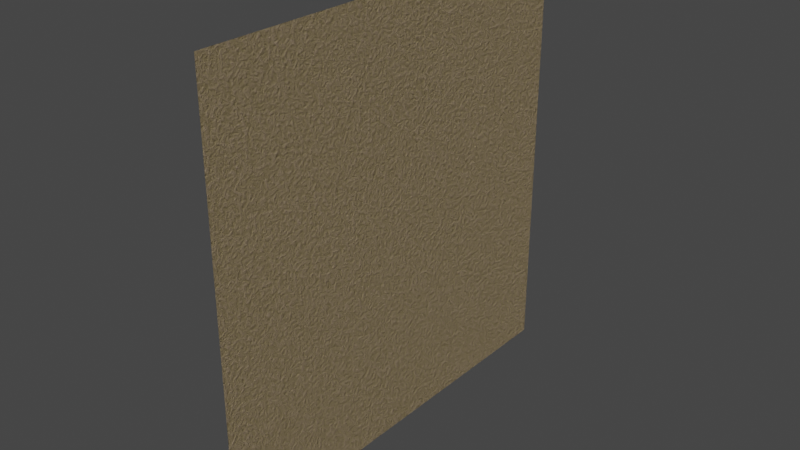 # Source: Wall_Texture.blend  (saved by Blender 3.1.7; exported with 4.5.12 LTS)
import bpy
from mathutils import Matrix  # noqa: F401  (used for matrix-valued properties, if any)

bpy.ops.wm.read_factory_settings(use_empty=True)
scene = bpy.context.scene
scene.name = 'Scene'

# ---- collections
col_collection = bpy.data.collections.new('Collection'); scene.collection.children.link(col_collection)

# ---- images (referenced by path relative to the original .blend; pixels are not part of the script)
import os
ASSET_DIR = os.environ.get("B2B_ASSET_DIR", "")  # directory of the original .blend (textures are referenced by path, not embedded)
HERE = os.path.dirname(os.path.abspath(__file__))  # packed textures are extracted next to this script under _unpacked/

def load_image(name, relpath, width, height, colorspace="sRGB"):
    """Load a texture the original file referenced (path relative to the .blend, or extracted next to this script)."""
    p = next((c for c in (os.path.join(HERE, relpath), os.path.join(ASSET_DIR, relpath)) if relpath and os.path.exists(c)), "")
    if p:
        img = bpy.data.images.load(p, check_existing=True)
        img.name = name
    else:  # same state as the original file: an image datablock whose file is absent (Cycles renders it pink)
        img = bpy.data.images.new(name, width, height)
        img.source = "FILE"
        img.filepath = "//" + (relpath or name)
    img.colorspace_settings.name = colorspace
    return img
img_hospital_wall_texture = load_image('Hospital Wall Texture', 'Hospital Wall Texture.png', 1024, 1024, 'sRGB')

# ---- materials (node trees are filled in below, after node groups)
mat_hospital_wall_material = bpy.data.materials.new('Hospital Wall Material')

# ---- material node trees
mat_hospital_wall_material.use_nodes = True; mat_hospital_wall_material.node_tree.nodes.clear()
_N = mat_hospital_wall_material.node_tree.nodes; _L = mat_hospital_wall_material.node_tree.links
n0 = _N.new('ShaderNodeOutputMaterial'); n0.name = 'Material Output'; n0.location = (300, 300)
n1 = _N.new('ShaderNodeMix'); n1.name = 'Mix'; n1.location = (-495, 221)
n1.data_type = 'RGBA'
n1.inputs[0].default_value = 0.3567
n2 = _N.new('ShaderNodeValToRGB'); n2.name = 'ColorRamp'; n2.location = (-316, 277)
while len(n2.color_ramp.elements) > 1: n2.color_ramp.elements.remove(n2.color_ramp.elements[-1])
n2.color_ramp.elements[0].position = 0.0; n2.color_ramp.elements[0].color = (0.4897, 0.3725, 0.175, 1.0)
_e = n2.color_ramp.elements.new(0.9982); _e.color = (0.8, 0.5838, 0.4451, 1.0)
n3 = _N.new('ShaderNodeTexNoise'); n3.name = 'Musgrave Texture'; n3.location = (-712, 82)
n3.width = 150
n3.normalize = False
n3.inputs[2].default_value = 121.5
n3.inputs[3].default_value = 13.5
n3.inputs[4].default_value = 1.0
n3.inputs[5].default_value = 2.2
n4 = _N.new('ShaderNodeTexNoise'); n4.name = 'Noise Texture'; n4.location = (-716, 344)
n4.inputs[2].default_value = 81.1
n4.inputs[3].default_value = 15.0
n4.inputs[4].default_value = 1.0
n4.inputs[8].default_value = 0.8
n5 = _N.new('ShaderNodeTexImage'); n5.name = 'Image Texture'; n5.location = (-601, -210)
n5.image = img_hospital_wall_texture
n6 = _N.new('ShaderNodeBsdfPrincipled'); n6.name = 'Principled BSDF'; n6.location = (10, 300)
n6.distribution = 'GGX'
n6.subsurface_method = 'RANDOM_WALK_SKIN'
n6.inputs[3].default_value = 1.45
n6.inputs[27].default_value = (0.0, 0.0, 0.0, 1.0)
n6.inputs[28].default_value = 1.0
n7 = _N.new('ShaderNodeBump'); n7.name = 'Bump'; n7.location = (-245, -45)
n7.inputs[1].default_value = 1.0
n7.inputs[2].default_value = 1.0
_L.new(n6.outputs[0], n0.inputs[0])
_L.new(n4.outputs[1], n1.inputs[6])
_L.new(n3.outputs[0], n1.inputs[7])
_L.new(n1.outputs[2], n2.inputs[0])
_L.new(n2.outputs[0], n6.inputs[0])
_L.new(n7.outputs[0], n6.inputs[5])
_L.new(n1.outputs[2], n7.inputs[3])
n0.is_active_output = True

# ---- world
world_world = bpy.data.worlds.new('World'); scene.world = world_world
world_world.use_nodes = True; world_world.node_tree.nodes.clear()
_N = world_world.node_tree.nodes; _L = world_world.node_tree.links
n0 = _N.new('ShaderNodeOutputWorld'); n0.name = 'World Output'; n0.location = (300, 300)
n1 = _N.new('ShaderNodeBackground'); n1.name = 'Background'; n1.location = (10, 300)
n1.inputs[0].default_value = (0.05088, 0.05088, 0.05088, 1.0)
_L.new(n1.outputs[0], n0.inputs[0])
n0.is_active_output = True
world_world.color = (0.05088, 0.05088, 0.05088)
world_world.use_sun_shadow = False
world_world.sun_shadow_jitter_overblur = 0.0

# ---- meshes
me_plane = bpy.data.meshes.new('Plane')
me_plane.from_pydata([(-1.0, -1.0, 0.0), (1.0, -1.0, 0.0), (-1.0, 1.0, 0.0), (1.0, 1.0, 0.0)], [], [(0, 1, 3, 2)])
_uv = me_plane.uv_layers.new(name='UVMap')
_uv.uv.foreach_set('vector', [0.9999, 0.9999, 0.0001001, 0.9999, 9.998e-05, 0.0001001, 0.9999, 9.998e-05])
me_plane.materials.append(mat_hospital_wall_material)
me_plane.use_remesh_fix_poles = True
me_plane.use_remesh_preserve_attributes = False
me_plane.update()

# ---- objects
ob_wall = bpy.data.objects.new('Wall', me_plane)

# ---- transforms, parenting, visibility, modifiers, constraints
ob_wall.location = (0.0, 0.0, 0.0)
ob_wall.rotation_euler = (-0.0, 1.571, 0.0)
ob_wall.scale = (10.0, 10.0, 10.0)

# ---- collection membership
col_collection.objects.link(ob_wall)

# ---- scene / render settings (as saved in the file)
scene.frame_start = 1; scene.frame_end = 250; scene.frame_set(1)
scene.render.engine = 'CYCLES'
scene.cycles.sampling_pattern = 'TABULATED_SOBOL'
scene.cycles.use_light_tree = False
scene.cycles.bake_type = 'DIFFUSE'
scene.view_settings.view_transform = 'Filmic'
bpy.context.view_layer.update()

# ---- added for rendering (the .blend has no active camera and no usable light): camera, sun
cam_auto = bpy.data.cameras.new('AutoCamera')
cam_auto.lens = 50.0
cam_auto.sensor_width = 36.0
cam_auto.clip_end = 1000.0
ob_auto_camera = bpy.data.objects.new('AutoCamera', cam_auto)
scene.collection.objects.link(ob_auto_camera)
ob_auto_camera.location = (26.1693, -31.4032, 20.9354)
ob_auto_camera.rotation_euler = (1.09748, -7.21219e-08, 0.694738)
scene.camera = ob_auto_camera
light_auto_sun = bpy.data.lights.new('AutoSun', 'SUN')
light_auto_sun.energy = 3.0
light_auto_sun.angle = 0.0523599
ob_auto_sun = bpy.data.objects.new('AutoSun', light_auto_sun)
scene.collection.objects.link(ob_auto_sun)
ob_auto_sun.rotation_euler = (0.872665, 0.174533, 0.523599)
bpy.context.view_layer.update()
